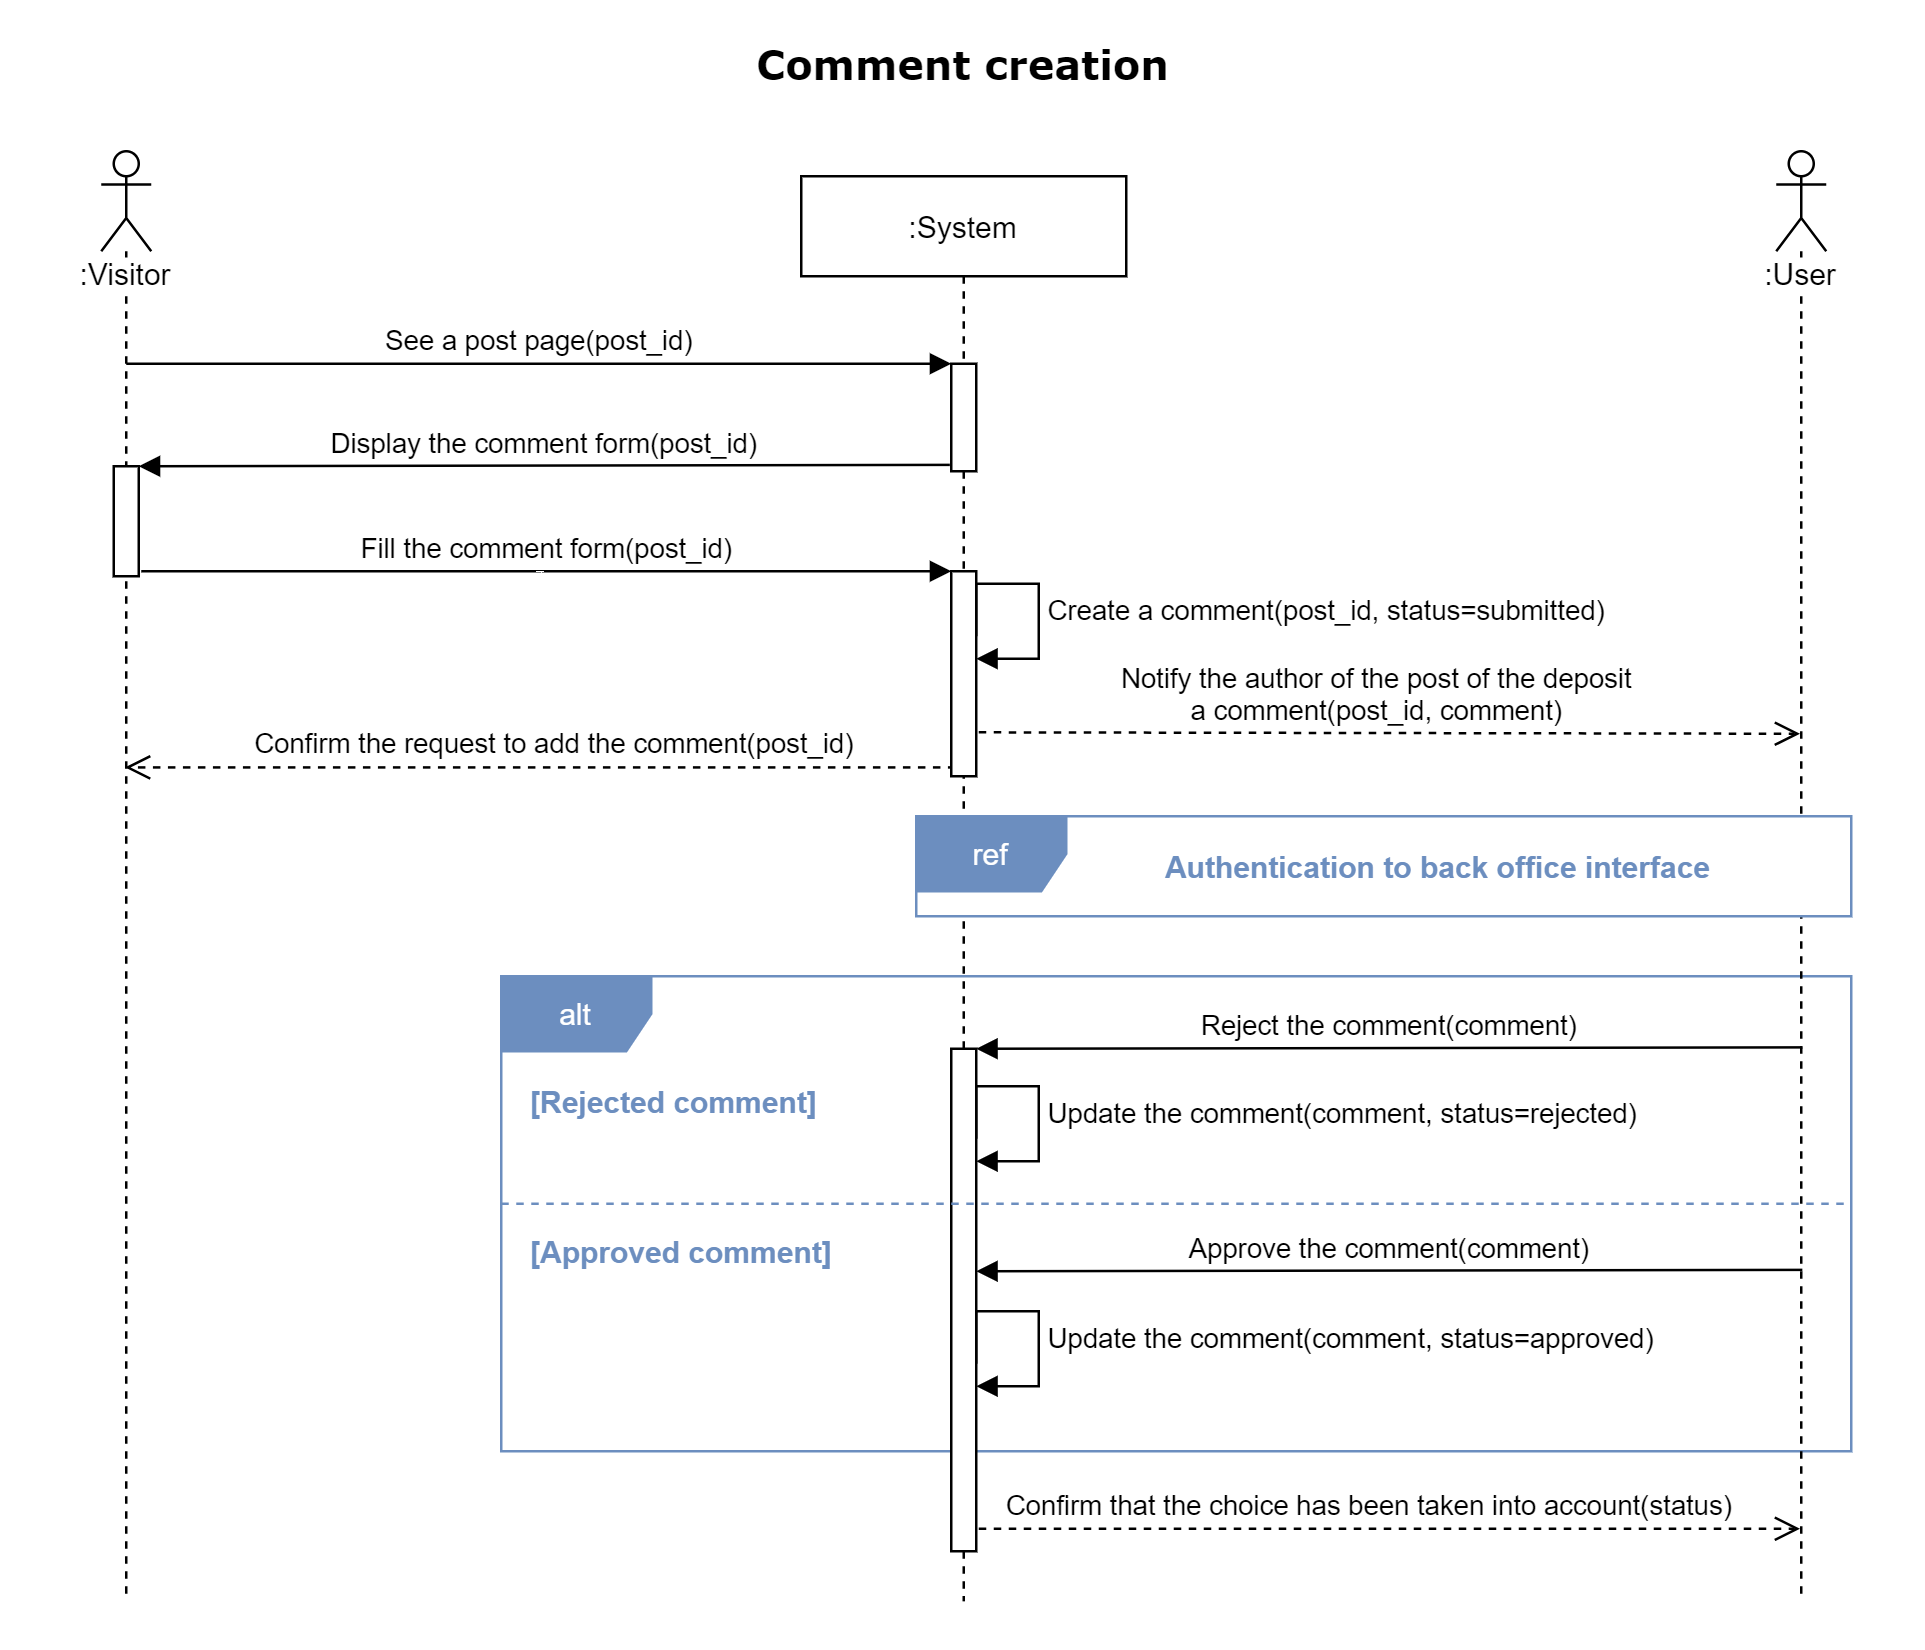

The diagram above was exported from draw.io. Its source (the exported page's mxGraphModel, read from the mxfile embedded in the PNG):
<mxGraphModel dx="1090" dy="690" grid="1" gridSize="10" guides="1" tooltips="1" connect="1" arrows="1" fold="1" page="1" pageScale="1" pageWidth="770" pageHeight="660" background="none" math="0" shadow="0">
  <root>
    <mxCell id="0" />
    <mxCell id="1" parent="0" />
    <mxCell id="FJCILjCK-W8bHBYKTMcY-40" value="alt" style="shape=umlFrame;whiteSpace=wrap;html=1;shadow=0;labelBackgroundColor=none;fontColor=#ffffff;swimlaneFillColor=none;fillColor=#6C8EBF;strokeColor=#6C8EBF;" parent="1" vertex="1">
      <mxGeometry x="200" y="390" width="540" height="190" as="geometry" />
    </mxCell>
    <mxCell id="1FeJhg0XyYmW9XnrVqUw-18" value="&lt;font style=&quot;font-size: 16px&quot; face=&quot;Verdana&quot;&gt;&lt;b&gt;Comment creation&lt;/b&gt;&lt;/font&gt;" style="text;html=1;strokeColor=none;fillColor=none;align=center;verticalAlign=middle;whiteSpace=wrap;" parent="1" vertex="1">
      <mxGeometry x="180" y="10" width="410" height="30" as="geometry" />
    </mxCell>
    <mxCell id="pMFEMK_CgUfW1fLRc3Zb-26" value=":Visitor" style="shape=umlLifeline;participant=umlActor;perimeter=lifelinePerimeter;whiteSpace=wrap;html=1;container=1;collapsible=0;recursiveResize=0;verticalAlign=top;spacingTop=36;outlineConnect=0;shadow=0;labelBackgroundColor=#ffffff;strokeColor=#000000;fillColor=none;gradientColor=none;" parent="1" vertex="1">
      <mxGeometry x="40" y="60" width="20" height="580" as="geometry" />
    </mxCell>
    <mxCell id="FJCILjCK-W8bHBYKTMcY-25" value="" style="html=1;points=[];perimeter=orthogonalPerimeter;fillColor=#FFFFFF;" parent="1" vertex="1">
      <mxGeometry x="45" y="186" width="10" height="44" as="geometry" />
    </mxCell>
    <mxCell id="FJCILjCK-W8bHBYKTMcY-26" value="Display the comment form(post_id)" style="html=1;verticalAlign=bottom;endArrow=block;endSize=6;endFill=1;exitX=-0.056;exitY=0.921;exitDx=0;exitDy=0;exitPerimeter=0;" parent="1" edge="1">
      <mxGeometry relative="1" as="geometry">
        <mxPoint x="55" y="186" as="targetPoint" />
        <mxPoint x="379.44000000000005" y="185.44500000000005" as="sourcePoint" />
      </mxGeometry>
    </mxCell>
    <mxCell id="FJCILjCK-W8bHBYKTMcY-27" value="Fill the comment form(post_id)" style="html=1;verticalAlign=bottom;endArrow=block;" parent="1" edge="1">
      <mxGeometry relative="1" as="geometry">
        <mxPoint x="56" y="228" as="sourcePoint" />
        <mxPoint x="380" y="228" as="targetPoint" />
      </mxGeometry>
    </mxCell>
    <mxCell id="FJCILjCK-W8bHBYKTMcY-29" value="Confirm the request to add the comment(post_id)" style="html=1;verticalAlign=bottom;endArrow=open;dashed=1;endSize=8;exitX=0.167;exitY=0.701;exitDx=0;exitDy=0;exitPerimeter=0;" parent="1" edge="1">
      <mxGeometry x="-0.0315" relative="1" as="geometry">
        <mxPoint x="49.5" y="306.472" as="targetPoint" />
        <mxPoint x="381.6700000000001" y="306.472" as="sourcePoint" />
        <mxPoint as="offset" />
      </mxGeometry>
    </mxCell>
    <mxCell id="FJCILjCK-W8bHBYKTMcY-35" value="See a post page(post_id)" style="html=1;verticalAlign=bottom;endArrow=block;endSize=6;endFill=1;" parent="1" edge="1">
      <mxGeometry relative="1" as="geometry">
        <mxPoint x="380" y="145" as="targetPoint" />
        <mxPoint x="50" y="145" as="sourcePoint" />
      </mxGeometry>
    </mxCell>
    <mxCell id="FJCILjCK-W8bHBYKTMcY-45" value="&lt;div&gt;Notify the author of the post of the deposit&lt;/div&gt;a comment(post_id, comment)" style="html=1;verticalAlign=bottom;endArrow=open;dashed=1;endSize=8;exitX=1.1;exitY=0.756;exitDx=0;exitDy=0;exitPerimeter=0;" parent="1" edge="1">
      <mxGeometry x="-0.0315" relative="1" as="geometry">
        <mxPoint x="719.5" y="293" as="targetPoint" />
        <mxPoint x="391" y="292.432" as="sourcePoint" />
        <mxPoint as="offset" />
      </mxGeometry>
    </mxCell>
    <mxCell id="U4mKvkoFrgAy21Y4YCJK-1" value=":System" style="shape=umlLifeline;perimeter=lifelinePerimeter;container=1;collapsible=0;recursiveResize=0;rounded=0;shadow=0;strokeWidth=1;" parent="1" vertex="1">
      <mxGeometry x="320" y="70" width="130" height="570" as="geometry" />
    </mxCell>
    <mxCell id="U4mKvkoFrgAy21Y4YCJK-3" value="" style="html=1;points=[];perimeter=orthogonalPerimeter;" parent="1" vertex="1">
      <mxGeometry x="380" y="145" width="10" height="43" as="geometry" />
    </mxCell>
    <mxCell id="U4mKvkoFrgAy21Y4YCJK-4" value="" style="html=1;points=[];perimeter=orthogonalPerimeter;" parent="1" vertex="1">
      <mxGeometry x="380" y="228" width="10" height="82" as="geometry" />
    </mxCell>
    <mxCell id="U4mKvkoFrgAy21Y4YCJK-5" value="Create a comment(post_id, status=submitted)" style="edgeStyle=orthogonalEdgeStyle;html=1;align=left;spacingLeft=2;endArrow=block;rounded=0;" parent="1" edge="1">
      <mxGeometry x="0.1287" relative="1" as="geometry">
        <mxPoint x="390" y="254" as="sourcePoint" />
        <Array as="points">
          <mxPoint x="390" y="233" />
          <mxPoint x="415" y="233" />
          <mxPoint x="415" y="263" />
          <mxPoint x="390" y="263" />
        </Array>
        <mxPoint x="390" y="263" as="targetPoint" />
        <mxPoint as="offset" />
      </mxGeometry>
    </mxCell>
    <mxCell id="Mpra7Y7WE12Ci5tc2fOc-15" value=":User" style="shape=umlLifeline;participant=umlActor;perimeter=lifelinePerimeter;whiteSpace=wrap;html=1;container=1;collapsible=0;recursiveResize=0;verticalAlign=top;spacingTop=36;outlineConnect=0;shadow=0;labelBackgroundColor=#ffffff;strokeColor=#000000;fillColor=none;gradientColor=none;" parent="1" vertex="1">
      <mxGeometry x="710" y="60" width="20" height="580" as="geometry" />
    </mxCell>
    <mxCell id="FJCILjCK-W8bHBYKTMcY-7" value="ref" style="shape=umlFrame;whiteSpace=wrap;html=1;shadow=0;labelBackgroundColor=none;fontColor=#ffffff;swimlaneFillColor=#ffffff;fillColor=#6C8EBF;strokeColor=#6C8EBF;" parent="1" vertex="1">
      <mxGeometry x="366" y="326" width="374" height="40" as="geometry" />
    </mxCell>
    <mxCell id="FJCILjCK-W8bHBYKTMcY-8" value="Authentication to back office interface" style="text;html=1;strokeColor=none;fillColor=none;align=center;verticalAlign=middle;whiteSpace=wrap;rounded=0;shadow=0;labelBackgroundColor=none;fontStyle=1;fontColor=#6C8EBF;" parent="1" vertex="1">
      <mxGeometry x="430" y="336" width="290" height="20" as="geometry" />
    </mxCell>
    <mxCell id="U4mKvkoFrgAy21Y4YCJK-7" value="Reject the comment(comment)" style="html=1;verticalAlign=bottom;endArrow=block;endSize=6;endFill=1;exitX=-0.056;exitY=0.921;exitDx=0;exitDy=0;exitPerimeter=0;" parent="1" edge="1">
      <mxGeometry relative="1" as="geometry">
        <mxPoint x="390" y="419" as="targetPoint" />
        <mxPoint x="720.44" y="418.44500000000005" as="sourcePoint" />
      </mxGeometry>
    </mxCell>
    <mxCell id="U4mKvkoFrgAy21Y4YCJK-9" value="Update the comment(comment, status=rejected)" style="edgeStyle=orthogonalEdgeStyle;html=1;align=left;spacingLeft=2;endArrow=block;rounded=0;" parent="1" edge="1">
      <mxGeometry x="0.1287" relative="1" as="geometry">
        <mxPoint x="390" y="455" as="sourcePoint" />
        <Array as="points">
          <mxPoint x="390" y="434" />
          <mxPoint x="415" y="434" />
          <mxPoint x="415" y="464" />
          <mxPoint x="390" y="464" />
        </Array>
        <mxPoint x="390" y="464" as="targetPoint" />
        <mxPoint as="offset" />
      </mxGeometry>
    </mxCell>
    <mxCell id="U4mKvkoFrgAy21Y4YCJK-10" value="Update the comment(comment, status=approved)" style="edgeStyle=orthogonalEdgeStyle;html=1;align=left;spacingLeft=2;endArrow=block;rounded=0;" parent="1" edge="1">
      <mxGeometry x="0.1287" relative="1" as="geometry">
        <mxPoint x="390" y="545" as="sourcePoint" />
        <Array as="points">
          <mxPoint x="390" y="524" />
          <mxPoint x="415" y="524" />
          <mxPoint x="415" y="554" />
          <mxPoint x="390" y="554" />
        </Array>
        <mxPoint x="390" y="554" as="targetPoint" />
        <mxPoint as="offset" />
      </mxGeometry>
    </mxCell>
    <mxCell id="U4mKvkoFrgAy21Y4YCJK-11" value="Approve the comment(comment)" style="html=1;verticalAlign=bottom;endArrow=block;endSize=6;endFill=1;exitX=-0.056;exitY=0.921;exitDx=0;exitDy=0;exitPerimeter=0;" parent="1" edge="1">
      <mxGeometry relative="1" as="geometry">
        <mxPoint x="390" y="508" as="targetPoint" />
        <mxPoint x="720.44" y="507.44500000000016" as="sourcePoint" />
      </mxGeometry>
    </mxCell>
    <mxCell id="U4mKvkoFrgAy21Y4YCJK-13" value="Confirm that the choice has been taken into account(status)" style="html=1;verticalAlign=bottom;endArrow=open;dashed=1;endSize=8;" parent="1" edge="1">
      <mxGeometry x="-0.0315" relative="1" as="geometry">
        <mxPoint x="719.5" y="611" as="targetPoint" />
        <mxPoint x="385" y="611" as="sourcePoint" />
        <mxPoint as="offset" />
      </mxGeometry>
    </mxCell>
    <mxCell id="U4mKvkoFrgAy21Y4YCJK-8" value="" style="html=1;points=[];perimeter=orthogonalPerimeter;" parent="1" vertex="1">
      <mxGeometry x="380" y="419" width="10" height="201" as="geometry" />
    </mxCell>
    <mxCell id="FJCILjCK-W8bHBYKTMcY-41" value="" style="endArrow=none;dashed=1;html=1;endSize=6;targetPerimeterSpacing=0;sourcePerimeterSpacing=0;shadow=0;sketch=0;strokeColor=#6C8EBF;entryX=1;entryY=0.54;entryDx=0;entryDy=0;entryPerimeter=0;" parent="1" edge="1">
      <mxGeometry width="50" height="50" relative="1" as="geometry">
        <mxPoint x="200" y="481" as="sourcePoint" />
        <mxPoint x="740" y="481" as="targetPoint" />
      </mxGeometry>
    </mxCell>
    <mxCell id="U4mKvkoFrgAy21Y4YCJK-14" value="[Rejected comment]" style="text;html=1;strokeColor=none;fillColor=none;align=left;verticalAlign=middle;whiteSpace=wrap;rounded=0;shadow=0;labelBackgroundColor=none;fontStyle=1;fontColor=#6C8EBF;" parent="1" vertex="1">
      <mxGeometry x="210" y="430" width="130" height="20" as="geometry" />
    </mxCell>
    <mxCell id="U4mKvkoFrgAy21Y4YCJK-15" value="[Approved comment]" style="text;html=1;strokeColor=none;fillColor=none;align=left;verticalAlign=middle;whiteSpace=wrap;rounded=0;shadow=0;labelBackgroundColor=none;fontStyle=1;fontColor=#6C8EBF;" parent="1" vertex="1">
      <mxGeometry x="210" y="490" width="130" height="20" as="geometry" />
    </mxCell>
  </root>
</mxGraphModel>